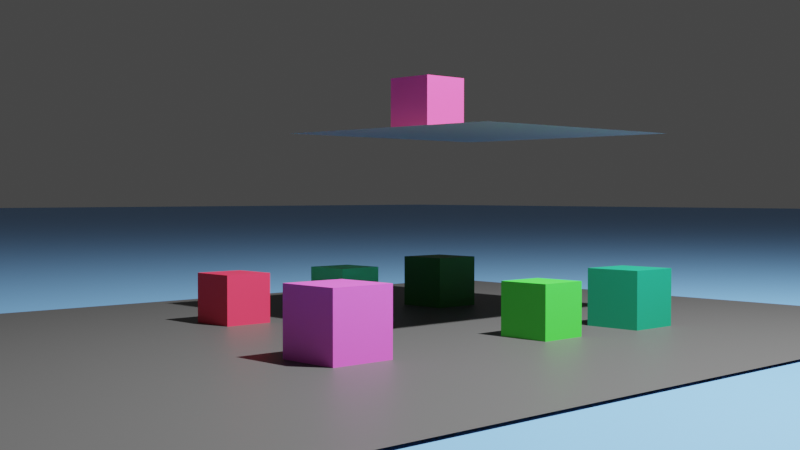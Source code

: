 # Source: characters.blend  (saved by Blender 2.81.16; exported with 4.5.12 LTS)
import bpy
from mathutils import Matrix  # noqa: F401  (used for matrix-valued properties, if any)

bpy.ops.wm.read_factory_settings(use_empty=True)
scene = bpy.context.scene
scene.name = 'Scene'

# ---- collections
col_collection = bpy.data.collections.new('Collection'); scene.collection.children.link(col_collection)

# ---- materials (node trees are filled in below, after node groups)
mat_material = bpy.data.materials.new('Material')
mat_material.alpha_threshold = 0.0
mat_material.use_transparent_shadow = False
mat_material.line_color = (0.0, 0.0, 0.0, 1.0)
mat_material_007 = bpy.data.materials.new('Material.007')
mat_material_007.use_transparent_shadow = False
mat_material_001 = bpy.data.materials.new('Material.001')
mat_material_001.use_transparent_shadow = False
mat_material_002 = bpy.data.materials.new('Material.002')
mat_material_002.use_transparent_shadow = False
mat_material_003 = bpy.data.materials.new('Material.003')
mat_material_003.use_transparent_shadow = False
mat_material_004 = bpy.data.materials.new('Material.004')
mat_material_004.use_transparent_shadow = False
mat_material_005 = bpy.data.materials.new('Material.005')
mat_material_005.use_transparent_shadow = False
mat_material_006 = bpy.data.materials.new('Material.006')
mat_material_006.use_transparent_shadow = False
mat_material_008 = bpy.data.materials.new('Material.008')
mat_material_008.use_transparent_shadow = False
mat_material_009 = bpy.data.materials.new('Material.009')
mat_material_009.use_transparent_shadow = False

# ---- material node trees
mat_material.use_nodes = True; mat_material.node_tree.nodes.clear()
_N = mat_material.node_tree.nodes; _L = mat_material.node_tree.links
n0 = _N.new('ShaderNodeOutputMaterial'); n0.name = 'Material Output'; n0.location = (300, 300)
n1 = _N.new('ShaderNodeBsdfPrincipled'); n1.name = 'Principled BSDF'; n1.location = (10, 300)
n1.distribution = 'GGX'
n1.subsurface_method = 'BURLEY'
n1.inputs[0].default_value = (0.8, 0.1204, 0.6602, 1.0)
n1.inputs[2].default_value = 0.4
n1.inputs[3].default_value = 1.45
n1.inputs[27].default_value = (0.0, 0.0, 0.0, 1.0)
n1.inputs[28].default_value = 1.0
_L.new(n1.outputs[0], n0.inputs[0])
n0.is_active_output = True
mat_material_007.use_nodes = True; mat_material_007.node_tree.nodes.clear()
_N = mat_material_007.node_tree.nodes; _L = mat_material_007.node_tree.links
n0 = _N.new('ShaderNodeOutputMaterial'); n0.name = 'Material Output'; n0.location = (300, 300)
n1 = _N.new('ShaderNodeBsdfPrincipled'); n1.name = 'Principled BSDF'; n1.location = (10, 300)
n1.distribution = 'GGX'
n1.subsurface_method = 'BURLEY'
n1.inputs[0].default_value = (0.09084, 0.09084, 0.09084, 1.0)
n1.inputs[3].default_value = 1.45
n1.inputs[27].default_value = (0.0, 0.0, 0.0, 1.0)
n1.inputs[28].default_value = 1.0
_L.new(n1.outputs[0], n0.inputs[0])
n0.is_active_output = True
mat_material_001.use_nodes = True; mat_material_001.node_tree.nodes.clear()
_N = mat_material_001.node_tree.nodes; _L = mat_material_001.node_tree.links
n0 = _N.new('ShaderNodeOutputMaterial'); n0.name = 'Material Output'; n0.location = (300, 300)
n1 = _N.new('ShaderNodeBsdfPrincipled'); n1.name = 'Principled BSDF'; n1.location = (10, 300)
n1.distribution = 'GGX'
n1.subsurface_method = 'BURLEY'
n1.inputs[0].default_value = (0.8, 0.03462, 0.09039, 1.0)
n1.inputs[3].default_value = 1.45
n1.inputs[27].default_value = (0.0, 0.0, 0.0, 1.0)
n1.inputs[28].default_value = 1.0
_L.new(n1.outputs[0], n0.inputs[0])
n0.is_active_output = True
mat_material_002.use_nodes = True; mat_material_002.node_tree.nodes.clear()
_N = mat_material_002.node_tree.nodes; _L = mat_material_002.node_tree.links
n0 = _N.new('ShaderNodeOutputMaterial'); n0.name = 'Material Output'; n0.location = (300, 300)
n1 = _N.new('ShaderNodeBsdfPrincipled'); n1.name = 'Principled BSDF'; n1.location = (10, 300)
n1.distribution = 'GGX'
n1.subsurface_method = 'BURLEY'
n1.inputs[0].default_value = (0.8, 0.08679, 0.354, 1.0)
n1.inputs[3].default_value = 1.45
n1.inputs[27].default_value = (0.0, 0.0, 0.0, 1.0)
n1.inputs[28].default_value = 1.0
_L.new(n1.outputs[0], n0.inputs[0])
n0.is_active_output = True
mat_material_003.use_nodes = True; mat_material_003.node_tree.nodes.clear()
_N = mat_material_003.node_tree.nodes; _L = mat_material_003.node_tree.links
n0 = _N.new('ShaderNodeOutputMaterial'); n0.name = 'Material Output'; n0.location = (300, 300)
n1 = _N.new('ShaderNodeBsdfPrincipled'); n1.name = 'Principled BSDF'; n1.location = (10, 300)
n1.distribution = 'GGX'
n1.subsurface_method = 'BURLEY'
n1.inputs[0].default_value = (0.06802, 0.8, 0.06087, 1.0)
n1.inputs[3].default_value = 1.45
n1.inputs[27].default_value = (0.0, 0.0, 0.0, 1.0)
n1.inputs[28].default_value = 1.0
_L.new(n1.outputs[0], n0.inputs[0])
n0.is_active_output = True
mat_material_004.use_nodes = True; mat_material_004.node_tree.nodes.clear()
_N = mat_material_004.node_tree.nodes; _L = mat_material_004.node_tree.links
n0 = _N.new('ShaderNodeOutputMaterial'); n0.name = 'Material Output'; n0.location = (300, 300)
n1 = _N.new('ShaderNodeBsdfPrincipled'); n1.name = 'Principled BSDF'; n1.location = (10, 300)
n1.distribution = 'GGX'
n1.subsurface_method = 'BURLEY'
n1.inputs[0].default_value = (0.0836, 1.0, 0.4629, 1.0)
n1.inputs[3].default_value = 1.45
n1.inputs[27].default_value = (0.0, 0.0, 0.0, 1.0)
n1.inputs[28].default_value = 1.0
_L.new(n1.outputs[0], n0.inputs[0])
n0.is_active_output = True
mat_material_005.use_nodes = True; mat_material_005.node_tree.nodes.clear()
_N = mat_material_005.node_tree.nodes; _L = mat_material_005.node_tree.links
n0 = _N.new('ShaderNodeOutputMaterial'); n0.name = 'Material Output'; n0.location = (300, 300)
n1 = _N.new('ShaderNodeBsdfPrincipled'); n1.name = 'Principled BSDF'; n1.location = (10, 300)
n1.distribution = 'GGX'
n1.subsurface_method = 'BURLEY'
n1.inputs[0].default_value = (0.004896, 0.1574, 0.004043, 1.0)
n1.inputs[3].default_value = 1.45
n1.inputs[27].default_value = (0.0, 0.0, 0.0, 1.0)
n1.inputs[28].default_value = 1.0
_L.new(n1.outputs[0], n0.inputs[0])
n0.is_active_output = True
mat_material_006.use_nodes = True; mat_material_006.node_tree.nodes.clear()
_N = mat_material_006.node_tree.nodes; _L = mat_material_006.node_tree.links
n0 = _N.new('ShaderNodeOutputMaterial'); n0.name = 'Material Output'; n0.location = (300, 300)
n1 = _N.new('ShaderNodeBsdfPrincipled'); n1.name = 'Principled BSDF'; n1.location = (10, 300)
n1.distribution = 'GGX'
n1.subsurface_method = 'BURLEY'
n1.inputs[0].default_value = (0.009589, 0.3424, 0.1783, 1.0)
n1.inputs[3].default_value = 1.45
n1.inputs[27].default_value = (0.0, 0.0, 0.0, 1.0)
n1.inputs[28].default_value = 1.0
_L.new(n1.outputs[0], n0.inputs[0])
n0.is_active_output = True
mat_material_008.use_nodes = True; mat_material_008.node_tree.nodes.clear()
_N = mat_material_008.node_tree.nodes; _L = mat_material_008.node_tree.links
n0 = _N.new('ShaderNodeOutputMaterial'); n0.name = 'Material Output'; n0.location = (300, 300)
n1 = _N.new('ShaderNodeBsdfPrincipled'); n1.name = 'Principled BSDF'; n1.location = (10, 300)
n1.distribution = 'GGX'
n1.subsurface_method = 'BURLEY'
n1.inputs[0].default_value = (0.2598, 0.2598, 0.2598, 1.0)
n1.inputs[3].default_value = 1.45
n1.inputs[27].default_value = (0.0, 0.0, 0.0, 1.0)
n1.inputs[28].default_value = 1.0
_L.new(n1.outputs[0], n0.inputs[0])
n0.is_active_output = True
mat_material_009.use_nodes = True; mat_material_009.node_tree.nodes.clear()
_N = mat_material_009.node_tree.nodes; _L = mat_material_009.node_tree.links
n0 = _N.new('ShaderNodeOutputMaterial'); n0.name = 'Material Output'; n0.location = (300, 300)
n1 = _N.new('ShaderNodeBsdfPrincipled'); n1.name = 'Principled BSDF'; n1.location = (10, 300)
n1.distribution = 'GGX'
n1.subsurface_method = 'BURLEY'
n1.inputs[0].default_value = (0.19, 0.4321, 0.8, 1.0)
n1.inputs[3].default_value = 1.45
n1.inputs[27].default_value = (0.0, 0.0, 0.0, 1.0)
n1.inputs[28].default_value = 1.0
_L.new(n1.outputs[0], n0.inputs[0])
n0.is_active_output = True

# ---- world
world_world = bpy.data.worlds.new('World'); scene.world = world_world
world_world.use_nodes = True; world_world.node_tree.nodes.clear()
_N = world_world.node_tree.nodes; _L = world_world.node_tree.links
n0 = _N.new('ShaderNodeOutputWorld'); n0.name = 'World Output'; n0.location = (300, 300)
n1 = _N.new('ShaderNodeBackground'); n1.name = 'Background'; n1.location = (10, 300)
n1.inputs[0].default_value = (0.05088, 0.05088, 0.05088, 1.0)
_L.new(n1.outputs[0], n0.inputs[0])
n0.is_active_output = True
world_world.color = (0.05088, 0.05088, 0.05088)
world_world.use_sun_shadow = False
world_world.sun_shadow_jitter_overblur = 0.0

# ---- cameras
cam_camera = bpy.data.cameras.new('Camera')
cam_camera.clip_end = 100.0
cam_camera.ortho_scale = 7.314

# ---- lights
light_light = bpy.data.lights.new('Light', 'POINT')
light_light.transmission_factor = 0.0
light_light.energy = 4000.0
light_light.shadow_soft_size = 0.1
light_light.shadow_maximum_resolution = 0.006
light_light.use_absolute_resolution = True

# ---- meshes
me_cube = bpy.data.meshes.new('Cube')
me_cube.from_pydata([(1.0, 1.0, 1.0), (1.0, 1.0, -1.0), (1.0, -1.0, 1.0), (1.0, -1.0, -1.0), (-1.0, 1.0, 1.0), (-1.0, 1.0, -1.0), (-1.0, -1.0, 1.0), (-1.0, -1.0, -1.0)], [], [(0, 4, 6, 2), (3, 2, 6, 7), (7, 6, 4, 5), (5, 1, 3, 7), (1, 0, 2, 3), (5, 4, 0, 1)])
_uv = me_cube.uv_layers.new(name='UVMap')
_uv.uv.foreach_set('vector', [0.625, 0.5, 0.875, 0.5, 0.875, 0.75, 0.625, 0.75, 0.375, 0.75, 0.625, 0.75, 0.625, 1.0, 0.375, 1.0, 0.375, 0.0, 0.625, 0.0, 0.625, 0.25, 0.375, 0.25, 0.125, 0.5, 0.375, 0.5, 0.375, 0.75, 0.125, 0.75, 0.375, 0.5, 0.625, 0.5, 0.625, 0.75, 0.375, 0.75, 0.375, 0.25, 0.625, 0.25, 0.625, 0.5, 0.375, 0.5])
me_cube.materials.append(mat_material)
me_cube.use_remesh_preserve_volume = False
me_cube.use_remesh_preserve_attributes = False
me_cube.use_mirror_vertex_groups = False
me_cube.update()
me_plane = bpy.data.meshes.new('Plane')
me_plane.from_pydata([(-1.0, -1.729, 0.0), (1.0, -1.729, 0.0), (-1.0, 1.0, 0.0), (1.0, 1.0, 0.0)], [], [(0, 1, 3, 2)])
_uv = me_plane.uv_layers.new(name='UVMap')
_uv.uv.foreach_set('vector', [0.0, 0.0, 1.0, 0.0, 1.0, 1.0, 0.0, 1.0])
me_plane.materials.append(mat_material_007)
me_plane.use_remesh_fix_poles = True
me_plane.use_remesh_preserve_attributes = False
me_plane.use_mirror_vertex_groups = False
me_plane.update()
me_cube_007 = bpy.data.meshes.new('Cube.007')
me_cube_007.from_pydata([(-1.0, -1.0, -1.0), (-1.0, -1.0, 1.0), (-1.0, 1.0, -1.0), (-1.0, 1.0, 1.0), (1.0, -1.0, -1.0), (1.0, -1.0, 1.0), (1.0, 1.0, -1.0), (1.0, 1.0, 1.0)], [], [(0, 1, 3, 2), (2, 3, 7, 6), (6, 7, 5, 4), (4, 5, 1, 0), (2, 6, 4, 0), (7, 3, 1, 5)])
_uv = me_cube_007.uv_layers.new(name='UVMap')
_uv.uv.foreach_set('vector', [0.375, 0.0, 0.625, 0.0, 0.625, 0.25, 0.375, 0.25, 0.375, 0.25, 0.625, 0.25, 0.625, 0.5, 0.375, 0.5, 0.375, 0.5, 0.625, 0.5, 0.625, 0.75, 0.375, 0.75, 0.375, 0.75, 0.625, 0.75, 0.625, 1.0, 0.375, 1.0, 0.125, 0.5, 0.375, 0.5, 0.375, 0.75, 0.125, 0.75, 0.625, 0.5, 0.875, 0.5, 0.875, 0.75, 0.625, 0.75])
me_cube_007.materials.append(mat_material_001)
me_cube_007.use_remesh_fix_poles = True
me_cube_007.use_remesh_preserve_attributes = False
me_cube_007.use_mirror_vertex_groups = False
me_cube_007.update()
me_cube_008 = bpy.data.meshes.new('Cube.008')
me_cube_008.from_pydata([(-1.0, -1.0, -1.0), (-1.0, -1.0, 1.0), (-1.0, 1.0, -1.0), (-1.0, 1.0, 1.0), (1.0, -1.0, -1.0), (1.0, -1.0, 1.0), (1.0, 1.0, -1.0), (1.0, 1.0, 1.0)], [], [(0, 1, 3, 2), (2, 3, 7, 6), (6, 7, 5, 4), (4, 5, 1, 0), (2, 6, 4, 0), (7, 3, 1, 5)])
_uv = me_cube_008.uv_layers.new(name='UVMap')
_uv.uv.foreach_set('vector', [0.375, 0.0, 0.625, 0.0, 0.625, 0.25, 0.375, 0.25, 0.375, 0.25, 0.625, 0.25, 0.625, 0.5, 0.375, 0.5, 0.375, 0.5, 0.625, 0.5, 0.625, 0.75, 0.375, 0.75, 0.375, 0.75, 0.625, 0.75, 0.625, 1.0, 0.375, 1.0, 0.125, 0.5, 0.375, 0.5, 0.375, 0.75, 0.125, 0.75, 0.625, 0.5, 0.875, 0.5, 0.875, 0.75, 0.625, 0.75])
me_cube_008.materials.append(mat_material_002)
me_cube_008.use_remesh_fix_poles = True
me_cube_008.use_remesh_preserve_attributes = False
me_cube_008.use_mirror_vertex_groups = False
me_cube_008.update()
me_cube_009 = bpy.data.meshes.new('Cube.009')
me_cube_009.from_pydata([(-1.0, -1.0, -1.0), (-1.0, -1.0, 1.0), (-1.0, 1.0, -1.0), (-1.0, 1.0, 1.0), (1.0, -1.0, -1.0), (1.0, -1.0, 1.0), (1.0, 1.0, -1.0), (1.0, 1.0, 1.0)], [], [(0, 1, 3, 2), (2, 3, 7, 6), (6, 7, 5, 4), (4, 5, 1, 0), (2, 6, 4, 0), (7, 3, 1, 5)])
_uv = me_cube_009.uv_layers.new(name='UVMap')
_uv.uv.foreach_set('vector', [0.375, 0.0, 0.625, 0.0, 0.625, 0.25, 0.375, 0.25, 0.375, 0.25, 0.625, 0.25, 0.625, 0.5, 0.375, 0.5, 0.375, 0.5, 0.625, 0.5, 0.625, 0.75, 0.375, 0.75, 0.375, 0.75, 0.625, 0.75, 0.625, 1.0, 0.375, 1.0, 0.125, 0.5, 0.375, 0.5, 0.375, 0.75, 0.125, 0.75, 0.625, 0.5, 0.875, 0.5, 0.875, 0.75, 0.625, 0.75])
me_cube_009.materials.append(mat_material_003)
me_cube_009.use_remesh_fix_poles = True
me_cube_009.use_remesh_preserve_attributes = False
me_cube_009.use_mirror_vertex_groups = False
me_cube_009.update()
me_cube_010 = bpy.data.meshes.new('Cube.010')
me_cube_010.from_pydata([(-1.0, -1.0, -1.0), (-1.0, -1.0, 1.0), (-1.0, 1.0, -1.0), (-1.0, 1.0, 1.0), (1.0, -1.0, -1.0), (1.0, -1.0, 1.0), (1.0, 1.0, -1.0), (1.0, 1.0, 1.0)], [], [(0, 1, 3, 2), (2, 3, 7, 6), (6, 7, 5, 4), (4, 5, 1, 0), (2, 6, 4, 0), (7, 3, 1, 5)])
_uv = me_cube_010.uv_layers.new(name='UVMap')
_uv.uv.foreach_set('vector', [0.375, 0.0, 0.625, 0.0, 0.625, 0.25, 0.375, 0.25, 0.375, 0.25, 0.625, 0.25, 0.625, 0.5, 0.375, 0.5, 0.375, 0.5, 0.625, 0.5, 0.625, 0.75, 0.375, 0.75, 0.375, 0.75, 0.625, 0.75, 0.625, 1.0, 0.375, 1.0, 0.125, 0.5, 0.375, 0.5, 0.375, 0.75, 0.125, 0.75, 0.625, 0.5, 0.875, 0.5, 0.875, 0.75, 0.625, 0.75])
me_cube_010.materials.append(mat_material_004)
me_cube_010.use_remesh_fix_poles = True
me_cube_010.use_remesh_preserve_attributes = False
me_cube_010.use_mirror_vertex_groups = False
me_cube_010.update()
me_cube_011 = bpy.data.meshes.new('Cube.011')
me_cube_011.from_pydata([(-1.0, -1.0, -1.0), (-1.0, -1.0, 1.0), (-1.0, 1.0, -1.0), (-1.0, 1.0, 1.0), (1.0, -1.0, -1.0), (1.0, -1.0, 1.0), (1.0, 1.0, -1.0), (1.0, 1.0, 1.0)], [], [(0, 1, 3, 2), (2, 3, 7, 6), (6, 7, 5, 4), (4, 5, 1, 0), (2, 6, 4, 0), (7, 3, 1, 5)])
_uv = me_cube_011.uv_layers.new(name='UVMap')
_uv.uv.foreach_set('vector', [0.375, 0.0, 0.625, 0.0, 0.625, 0.25, 0.375, 0.25, 0.375, 0.25, 0.625, 0.25, 0.625, 0.5, 0.375, 0.5, 0.375, 0.5, 0.625, 0.5, 0.625, 0.75, 0.375, 0.75, 0.375, 0.75, 0.625, 0.75, 0.625, 1.0, 0.375, 1.0, 0.125, 0.5, 0.375, 0.5, 0.375, 0.75, 0.125, 0.75, 0.625, 0.5, 0.875, 0.5, 0.875, 0.75, 0.625, 0.75])
me_cube_011.materials.append(mat_material_005)
me_cube_011.use_remesh_fix_poles = True
me_cube_011.use_remesh_preserve_attributes = False
me_cube_011.use_mirror_vertex_groups = False
me_cube_011.update()
me_cube_012 = bpy.data.meshes.new('Cube.012')
me_cube_012.from_pydata([(-1.0, -1.0, -1.0), (-1.0, -1.0, 1.0), (-1.0, 1.0, -1.0), (-1.0, 1.0, 1.0), (1.0, -1.0, -1.0), (1.0, -1.0, 1.0), (1.0, 1.0, -1.0), (1.0, 1.0, 1.0)], [], [(0, 1, 3, 2), (2, 3, 7, 6), (6, 7, 5, 4), (4, 5, 1, 0), (2, 6, 4, 0), (7, 3, 1, 5)])
_uv = me_cube_012.uv_layers.new(name='UVMap')
_uv.uv.foreach_set('vector', [0.375, 0.0, 0.625, 0.0, 0.625, 0.25, 0.375, 0.25, 0.375, 0.25, 0.625, 0.25, 0.625, 0.5, 0.375, 0.5, 0.375, 0.5, 0.625, 0.5, 0.625, 0.75, 0.375, 0.75, 0.375, 0.75, 0.625, 0.75, 0.625, 1.0, 0.375, 1.0, 0.125, 0.5, 0.375, 0.5, 0.375, 0.75, 0.125, 0.75, 0.625, 0.5, 0.875, 0.5, 0.875, 0.75, 0.625, 0.75])
me_cube_012.materials.append(mat_material_006)
me_cube_012.use_remesh_fix_poles = True
me_cube_012.use_remesh_preserve_attributes = False
me_cube_012.use_mirror_vertex_groups = False
me_cube_012.update()
me_plane_001 = bpy.data.meshes.new('Plane.001')
me_plane_001.from_pydata([(-1.0, -1.0, 0.0), (1.0, -1.0, 0.0), (-1.0, 1.0, 0.0), (1.0, 1.0, 0.0)], [], [(0, 1, 3, 2)])
_uv = me_plane_001.uv_layers.new(name='UVMap')
_uv.uv.foreach_set('vector', [0.0, 0.0, 1.0, 0.0, 1.0, 1.0, 0.0, 1.0])
me_plane_001.materials.append(mat_material_008)
me_plane_001.use_remesh_fix_poles = True
me_plane_001.use_remesh_preserve_attributes = False
me_plane_001.use_mirror_vertex_groups = False
me_plane_001.update()
me_plane_002 = bpy.data.meshes.new('Plane.002')
me_plane_002.from_pydata([(-1.0, -1.0, 0.0), (1.0, -1.0, 0.0), (-1.0, 1.0, 0.0), (1.0, 1.0, 0.0)], [], [(0, 1, 3, 2)])
_uv = me_plane_002.uv_layers.new(name='UVMap')
_uv.uv.foreach_set('vector', [0.0, 0.0, 1.0, 0.0, 1.0, 1.0, 0.0, 1.0])
me_plane_002.materials.append(mat_material_009)
me_plane_002.use_remesh_fix_poles = True
me_plane_002.use_remesh_preserve_attributes = False
me_plane_002.use_mirror_vertex_groups = False
me_plane_002.update()

# ---- objects
ob_divemaster = bpy.data.objects.new('DIVEMASTER', me_cube)
ob_light = bpy.data.objects.new('Light', light_light)
ob_camera = bpy.data.objects.new('Camera', cam_camera)
ob_boat = bpy.data.objects.new('Boat', me_plane)
ob_helper = bpy.data.objects.new('HELPER', me_cube_007)
ob_pilot = bpy.data.objects.new('PILOT', me_cube_008)
ob_diver_one = bpy.data.objects.new('DIVER_ONE', me_cube_009)
ob_diver_two = bpy.data.objects.new('DIVER_TWO', me_cube_010)
ob_diver_three = bpy.data.objects.new('DIVER_THREE', me_cube_011)
ob_diver_four = bpy.data.objects.new('DIVER_FOUR', me_cube_012)
ob_second_floor = bpy.data.objects.new('Second floor', me_plane_001)
ob_water = bpy.data.objects.new('Water', me_plane_002)

# ---- transforms, parenting, visibility, modifiers, constraints
ob_divemaster.location = (1.083, -0.594, 0.2268)
ob_divemaster.scale = (0.2173, 0.2173, 0.2173)
ob_divemaster.lock_rotations_4d = False
ob_divemaster.empty_display_type = 'ARROWS'
ob_divemaster.lineart.crease_threshold = 0.0
ob_light.location = (4.076, 1.005, 5.904)
ob_light.rotation_euler = (0.6503, 0.05522, 1.866)
ob_light.lock_rotations_4d = False
ob_light.empty_display_type = 'ARROWS'
ob_light.color = (0.0, 0.0, 0.0, 0.0)
ob_light.lineart.crease_threshold = 0.0
ob_camera.location = (5.794, -4.597, 0.9402)
ob_camera.rotation_euler = (1.543, -0.0009664, 0.8104)
ob_camera.scale = (1.994, 1.994, 1.994)
ob_camera.lock_rotations_4d = False
ob_camera.empty_display_type = 'ARROWS'
ob_camera.color = (0.0, 0.0, 0.0, 0.0)
ob_camera.display_type = 'WIRE'
ob_camera.lineart.crease_threshold = 0.0
ob_boat.location = (0.1684, 1.465, 0.01795)
ob_boat.scale = (2.677, 2.677, 2.677)
ob_boat.lineart.crease_threshold = 0.0
ob_helper.location = (-0.7929, 0.02397, 0.1909)
ob_helper.scale = (0.184, 0.184, 0.184)
ob_helper.lineart.crease_threshold = 0.0
ob_pilot.location = (0.1685, 1.022, 1.581)
ob_pilot.scale = (0.184, 0.184, 0.184)
ob_pilot.lineart.crease_threshold = 0.0
ob_diver_one.location = (1.221, 1.018, 0.195)
ob_diver_one.scale = (0.184, 0.184, 0.184)
ob_diver_one.lineart.crease_threshold = 0.0
ob_diver_two.location = (-0.7134, 1.004, 0.1951)
ob_diver_two.scale = (0.184, 0.184, 0.184)
ob_diver_two.lineart.crease_threshold = 0.0
ob_diver_three.location = (-0.6842, 2.02, 0.2159)
ob_diver_three.scale = (0.2063, 0.2063, 0.2063)
ob_diver_three.lineart.crease_threshold = 0.0
ob_diver_four.location = (1.266, 1.933, 0.2172)
ob_diver_four.scale = (0.2063, 0.2063, 0.2063)
ob_diver_four.lineart.crease_threshold = 0.0
ob_second_floor.location = (0.1594, 1.562, 1.394)
ob_second_floor.lineart.crease_threshold = 0.0
ob_water.location = (0.0, 0.0, 0.0)
ob_water.scale = (-65.49, -65.49, -65.49)
ob_water.lineart.crease_threshold = 0.0

# ---- collection membership
col_collection.objects.link(ob_divemaster)
col_collection.objects.link(ob_light)
col_collection.objects.link(ob_camera)
col_collection.objects.link(ob_boat)
col_collection.objects.link(ob_helper)
col_collection.objects.link(ob_pilot)
col_collection.objects.link(ob_diver_one)
col_collection.objects.link(ob_diver_two)
col_collection.objects.link(ob_diver_three)
col_collection.objects.link(ob_diver_four)
col_collection.objects.link(ob_second_floor)
col_collection.objects.link(ob_water)

# ---- scene / render settings (as saved in the file)
scene.camera = ob_camera
scene.frame_start = 1; scene.frame_end = 4320; scene.frame_set(89)
scene.render.engine = 'BLENDER_EEVEE_NEXT'
scene.cycles.use_denoising = False
scene.cycles.samples = 128
scene.cycles.sampling_pattern = 'TABULATED_SOBOL'
scene.cycles.use_adaptive_sampling = False
scene.cycles.use_light_tree = False
scene.view_settings.view_transform = 'Filmic'
bpy.context.view_layer.update()
